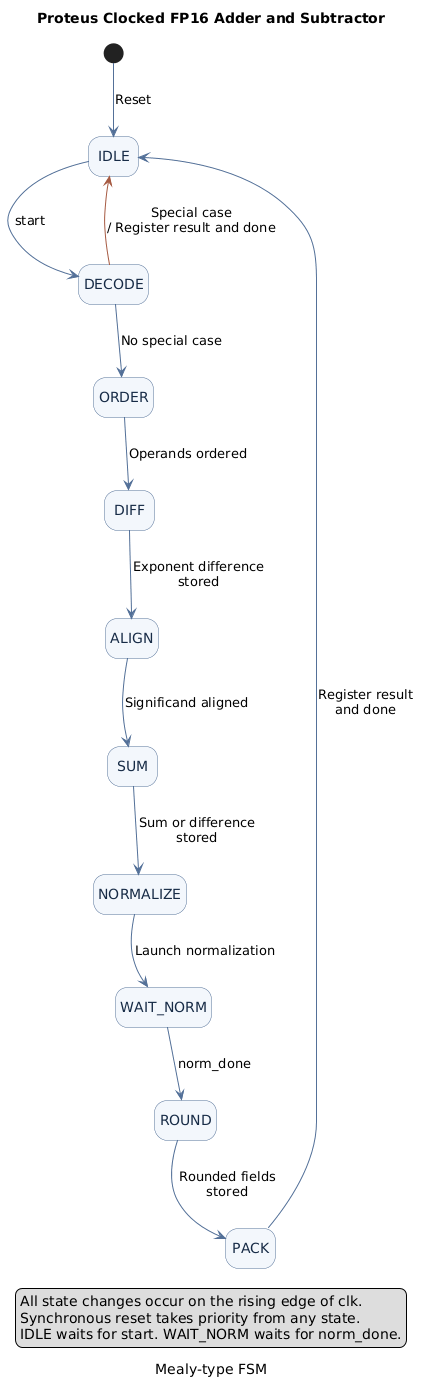

The diagram above was rendered by PlantUML. Its source (embedded in the PNG):
@startuml
title Proteus Clocked FP16 Adder and Subtractor
caption Mealy-type FSM

hide empty description
skinparam shadowing false
skinparam nodesep 55
skinparam ranksep 55
skinparam state {
    BackgroundColor #F3F7FC
    BorderColor #537098
    FontColor #172B46
}
skinparam ArrowColor #537098

state "IDLE" as Idle
state "DECODE" as Decode
state "ORDER" as Order
state "DIFF" as Diff
state "ALIGN" as Align
state "SUM" as Sum
state "NORMALIZE" as Normalize
state "WAIT_NORM" as WaitNorm
state "ROUND" as Round
state "PACK" as Pack

[*] -down-> Idle : Reset

Idle -down-> Decode : start
Decode -up[#A65A42]-> Idle : Special case\n/ Register result and done
Decode -down-> Order : No special case

Order -down-> Diff : Operands ordered
Diff -down-> Align : Exponent difference\nstored
Align -down-> Sum : Significand aligned
Sum -down-> Normalize : Sum or difference\nstored
Normalize -down-> WaitNorm : Launch normalization
WaitNorm -down-> Round : norm_done
Round -down-> Pack : Rounded fields\nstored
Pack -up-> Idle : Register result\nand done

legend bottom
  All state changes occur on the rising edge of clk.
  Synchronous reset takes priority from any state.
  IDLE waits for start. WAIT_NORM waits for norm_done.
endlegend
@enduml